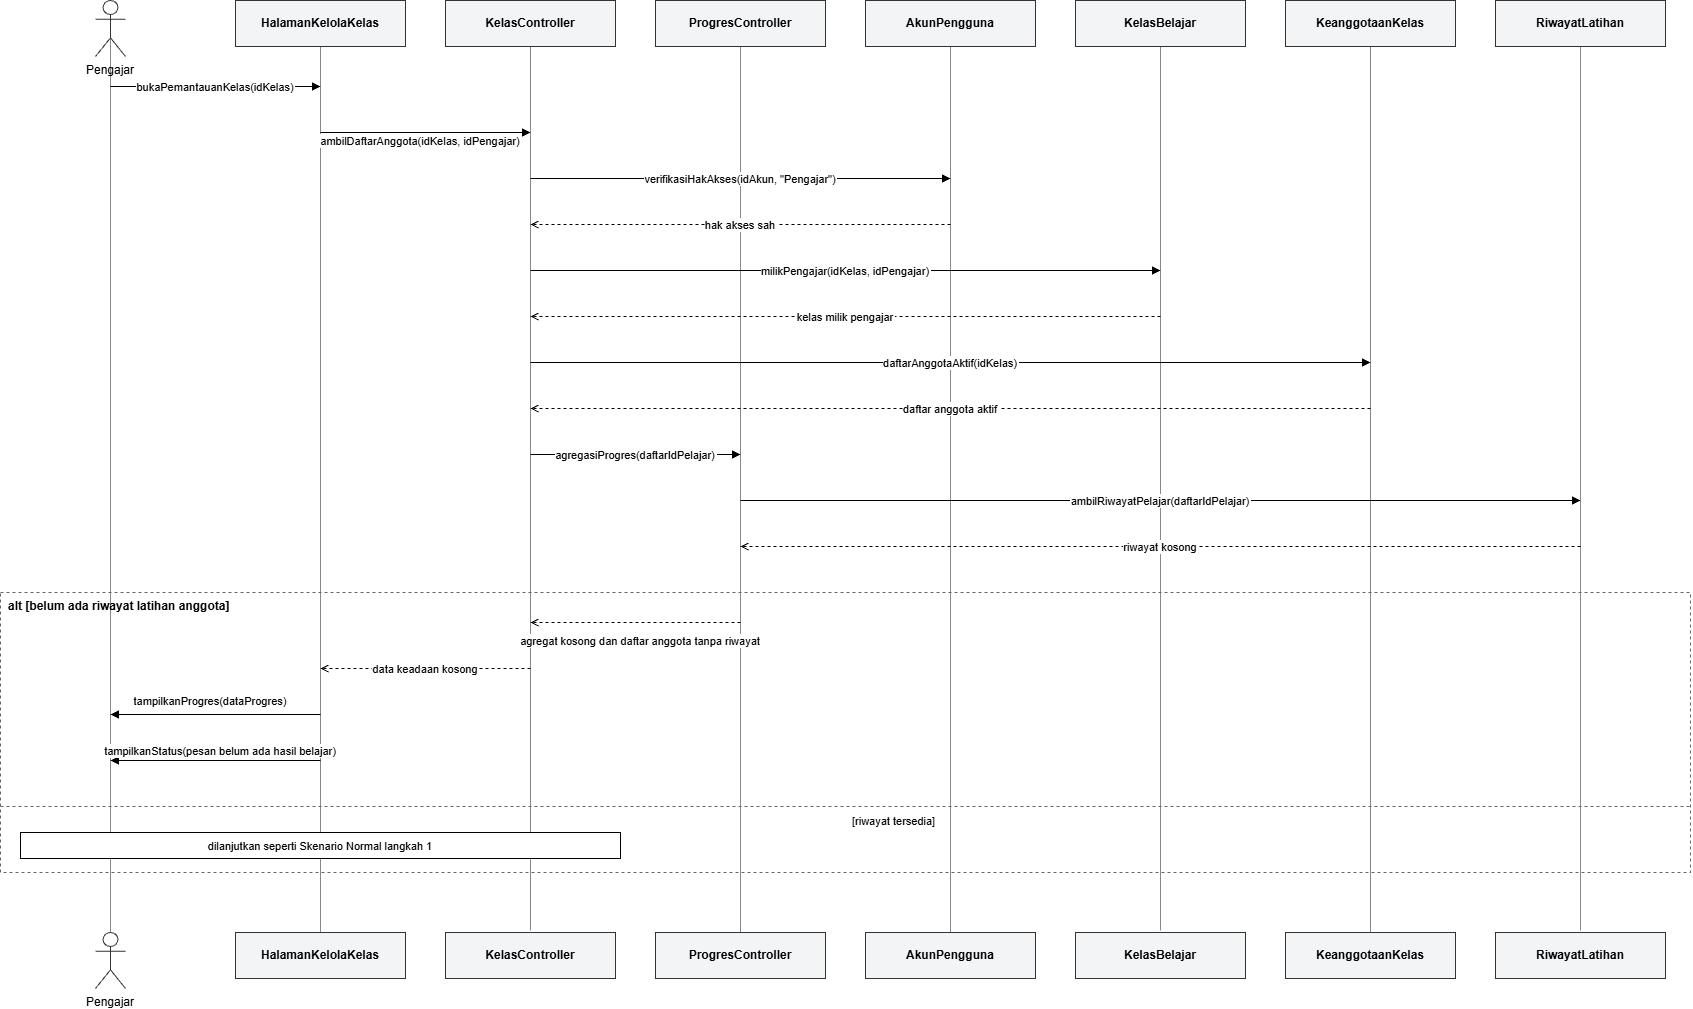

The diagram above was exported from draw.io. Its source (the exported page's mxGraphModel, read from the mxfile embedded in the PNG):
<mxGraphModel dx="1220" dy="730" grid="1" gridSize="10" guides="1" tooltips="1" connect="1" arrows="1" fold="1" page="1" pageScale="1" pageWidth="2000" pageHeight="2000" math="0" shadow="0">
  <root>
    <mxCell id="0" />
    <mxCell id="1" parent="0" />
    <mxCell id="79" edge="1" parent="1" source="88" style="endArrow=none;strokeColor=#888888;exitX=0.5;exitY=0.5;exitDx=0;exitDy=0;exitPerimeter=0;" target="89" value="">
      <mxGeometry relative="1" as="geometry">
        <mxPoint x="110" y="112" as="sourcePoint" />
        <mxPoint x="110" y="942" as="targetPoint" />
      </mxGeometry>
    </mxCell>
    <mxCell id="80" edge="1" parent="1" source="90" style="endArrow=none;strokeColor=#888888;exitX=0.5;exitY=1;exitDx=0;exitDy=0;entryX=0.5;entryY=0;entryDx=0;entryDy=0;" target="91" value="">
      <mxGeometry relative="1" as="geometry">
        <mxPoint x="320" y="112" as="sourcePoint" />
        <mxPoint x="320" y="942" as="targetPoint" />
      </mxGeometry>
    </mxCell>
    <mxCell id="81" edge="1" parent="1" source="92" style="endArrow=none;strokeColor=#888888;exitX=0.5;exitY=1;exitDx=0;exitDy=0;" value="">
      <mxGeometry relative="1" as="geometry">
        <mxPoint x="530" y="112" as="sourcePoint" />
        <mxPoint x="530" y="950" as="targetPoint" />
      </mxGeometry>
    </mxCell>
    <mxCell id="82" edge="1" parent="1" source="94" style="endArrow=none;strokeColor=#888888;exitX=0.5;exitY=1;exitDx=0;exitDy=0;entryX=0.5;entryY=0;entryDx=0;entryDy=0;" target="95" value="">
      <mxGeometry relative="1" as="geometry">
        <mxPoint x="740" y="112" as="sourcePoint" />
        <mxPoint x="740" y="942" as="targetPoint" />
      </mxGeometry>
    </mxCell>
    <mxCell id="83" edge="1" parent="1" source="96" style="endArrow=none;strokeColor=#888888;exitX=0.5;exitY=1;exitDx=0;exitDy=0;entryX=0.5;entryY=0;entryDx=0;entryDy=0;" target="97" value="">
      <mxGeometry relative="1" as="geometry">
        <mxPoint x="950" y="112" as="sourcePoint" />
        <mxPoint x="950" y="942" as="targetPoint" />
      </mxGeometry>
    </mxCell>
    <mxCell id="84" edge="1" parent="1" source="98" style="endArrow=none;strokeColor=#888888;exitX=0.5;exitY=1;exitDx=0;exitDy=0;" value="">
      <mxGeometry relative="1" as="geometry">
        <mxPoint x="1160" y="112" as="sourcePoint" />
        <mxPoint x="1160" y="950" as="targetPoint" />
      </mxGeometry>
    </mxCell>
    <mxCell id="85" edge="1" parent="1" source="100" style="endArrow=none;strokeColor=#888888;exitX=0.5;exitY=1;exitDx=0;exitDy=0;rounded=0;curved=0;entryX=0.5;entryY=0;entryDx=0;entryDy=0;" target="101" value="">
      <mxGeometry relative="1" as="geometry">
        <mxPoint x="1370" y="112" as="sourcePoint" />
        <mxPoint x="1370" y="942" as="targetPoint" />
      </mxGeometry>
    </mxCell>
    <mxCell id="86" edge="1" parent="1" source="102" style="endArrow=none;strokeColor=#888888;" value="">
      <mxGeometry relative="1" as="geometry">
        <mxPoint x="1580" y="112" as="sourcePoint" />
        <mxPoint x="1580" y="950" as="targetPoint" />
      </mxGeometry>
    </mxCell>
    <mxCell id="87" parent="1" style="rounded=0;fillColor=none;strokeColor=#666666;dashed=1;align=left;verticalAlign=top;spacingLeft=6;fontStyle=1;fontSize=12;" value="alt [belum ada riwayat latihan anggota]" vertex="1">
      <mxGeometry height="280" width="1690" y="612" as="geometry" />
    </mxCell>
    <mxCell id="88" parent="1" style="shape=umlActor;verticalLabelPosition=bottom;verticalAlign=top;html=0;outlineConnect=0;fillColor=#ffffff;strokeColor=#333333;" value="Pengajar" vertex="1">
      <mxGeometry height="56" width="30" x="95" y="20" as="geometry" />
    </mxCell>
    <mxCell id="89" parent="1" style="shape=umlActor;verticalLabelPosition=bottom;verticalAlign=top;html=0;outlineConnect=0;fillColor=#ffffff;strokeColor=#333333;" value="Pengajar" vertex="1">
      <mxGeometry height="56" width="30" x="95" y="952" as="geometry" />
    </mxCell>
    <mxCell id="90" parent="1" style="rounded=0;whiteSpace=wrap;html=0;fillColor=#f3f4f6;strokeColor=#333333;fontStyle=1;" value="HalamanKelolaKelas" vertex="1">
      <mxGeometry height="46" width="170" x="235" y="20" as="geometry" />
    </mxCell>
    <mxCell id="91" parent="1" style="rounded=0;whiteSpace=wrap;html=0;fillColor=#f3f4f6;strokeColor=#333333;fontStyle=1;" value="HalamanKelolaKelas" vertex="1">
      <mxGeometry height="46" width="170" x="235" y="952" as="geometry" />
    </mxCell>
    <mxCell id="92" parent="1" style="rounded=0;whiteSpace=wrap;html=0;fillColor=#f3f4f6;strokeColor=#333333;fontStyle=1;" value="KelasController" vertex="1">
      <mxGeometry height="46" width="170" x="445" y="20" as="geometry" />
    </mxCell>
    <mxCell id="93" parent="1" style="rounded=0;whiteSpace=wrap;html=0;fillColor=#f3f4f6;strokeColor=#333333;fontStyle=1;" value="KelasController" vertex="1">
      <mxGeometry height="46" width="170" x="445" y="952" as="geometry" />
    </mxCell>
    <mxCell id="94" parent="1" style="rounded=0;whiteSpace=wrap;html=0;fillColor=#f3f4f6;strokeColor=#333333;fontStyle=1;" value="ProgresController" vertex="1">
      <mxGeometry height="46" width="170" x="655" y="20" as="geometry" />
    </mxCell>
    <mxCell id="95" parent="1" style="rounded=0;whiteSpace=wrap;html=0;fillColor=#f3f4f6;strokeColor=#333333;fontStyle=1;" value="ProgresController" vertex="1">
      <mxGeometry height="46" width="170" x="655" y="952" as="geometry" />
    </mxCell>
    <mxCell id="96" parent="1" style="rounded=0;whiteSpace=wrap;html=0;fillColor=#f3f4f6;strokeColor=#333333;fontStyle=1;" value="AkunPengguna" vertex="1">
      <mxGeometry height="46" width="170" x="865" y="20" as="geometry" />
    </mxCell>
    <mxCell id="97" parent="1" style="rounded=0;whiteSpace=wrap;html=0;fillColor=#f3f4f6;strokeColor=#333333;fontStyle=1;" value="AkunPengguna" vertex="1">
      <mxGeometry height="46" width="170" x="865" y="952" as="geometry" />
    </mxCell>
    <mxCell id="98" parent="1" style="rounded=0;whiteSpace=wrap;html=0;fillColor=#f3f4f6;strokeColor=#333333;fontStyle=1;" value="KelasBelajar" vertex="1">
      <mxGeometry height="46" width="170" x="1075" y="20" as="geometry" />
    </mxCell>
    <mxCell id="99" parent="1" style="rounded=0;whiteSpace=wrap;html=0;fillColor=#f3f4f6;strokeColor=#333333;fontStyle=1;" value="KelasBelajar" vertex="1">
      <mxGeometry height="46" width="170" x="1075" y="952" as="geometry" />
    </mxCell>
    <mxCell id="100" parent="1" style="rounded=0;whiteSpace=wrap;html=0;fillColor=#f3f4f6;strokeColor=#333333;fontStyle=1;" value="KeanggotaanKelas" vertex="1">
      <mxGeometry height="46" width="170" x="1285" y="20" as="geometry" />
    </mxCell>
    <mxCell id="101" parent="1" style="rounded=0;whiteSpace=wrap;html=0;fillColor=#f3f4f6;strokeColor=#333333;fontStyle=1;" value="KeanggotaanKelas" vertex="1">
      <mxGeometry height="46" width="170" x="1285" y="952" as="geometry" />
    </mxCell>
    <mxCell id="102" parent="1" style="rounded=0;whiteSpace=wrap;html=0;fillColor=#f3f4f6;strokeColor=#333333;fontStyle=1;" value="RiwayatLatihan" vertex="1">
      <mxGeometry height="46" width="170" x="1495" y="20" as="geometry" />
    </mxCell>
    <mxCell id="103" parent="1" style="rounded=0;whiteSpace=wrap;html=0;fillColor=#f3f4f6;strokeColor=#333333;fontStyle=1;" value="RiwayatLatihan" vertex="1">
      <mxGeometry height="46" width="170" x="1495" y="952" as="geometry" />
    </mxCell>
    <mxCell id="104" edge="1" parent="1" style="endArrow=block;endFill=1;fontSize=11;" value="bukaPemantauanKelas(idKelas)">
      <mxGeometry relative="1" as="geometry">
        <mxPoint x="110" y="106" as="sourcePoint" />
        <mxPoint x="320" y="106" as="targetPoint" />
      </mxGeometry>
    </mxCell>
    <mxCell id="105" edge="1" parent="1" style="endArrow=block;endFill=1;fontSize=11;" value="ambilDaftarAnggota(idKelas, idPengajar)">
      <mxGeometry relative="1" x="-0.0476" y="-8" as="geometry">
        <mxPoint as="offset" />
        <mxPoint x="320" y="152" as="sourcePoint" />
        <mxPoint x="530" y="152" as="targetPoint" />
      </mxGeometry>
    </mxCell>
    <mxCell id="106" edge="1" parent="1" style="endArrow=block;endFill=1;fontSize=11;" value="verifikasiHakAkses(idAkun, &quot;Pengajar&quot;)">
      <mxGeometry relative="1" as="geometry">
        <mxPoint x="530" y="198" as="sourcePoint" />
        <mxPoint x="950" y="198" as="targetPoint" />
      </mxGeometry>
    </mxCell>
    <mxCell id="107" edge="1" parent="1" style="dashed=1;endArrow=open;fontSize=11;" value="hak akses sah">
      <mxGeometry relative="1" as="geometry">
        <mxPoint x="950" y="244" as="sourcePoint" />
        <mxPoint x="530" y="244" as="targetPoint" />
      </mxGeometry>
    </mxCell>
    <mxCell id="108" edge="1" parent="1" style="endArrow=block;endFill=1;fontSize=11;" value="milikPengajar(idKelas, idPengajar)">
      <mxGeometry relative="1" as="geometry">
        <mxPoint x="530" y="290" as="sourcePoint" />
        <mxPoint x="1160" y="290" as="targetPoint" />
      </mxGeometry>
    </mxCell>
    <mxCell id="109" edge="1" parent="1" style="dashed=1;endArrow=open;fontSize=11;" value="kelas milik pengajar">
      <mxGeometry relative="1" as="geometry">
        <mxPoint x="1160" y="336" as="sourcePoint" />
        <mxPoint x="530" y="336" as="targetPoint" />
      </mxGeometry>
    </mxCell>
    <mxCell id="110" edge="1" parent="1" style="endArrow=block;endFill=1;fontSize=11;" value="daftarAnggotaAktif(idKelas)">
      <mxGeometry relative="1" as="geometry">
        <mxPoint x="530" y="382" as="sourcePoint" />
        <mxPoint x="1370" y="382" as="targetPoint" />
      </mxGeometry>
    </mxCell>
    <mxCell id="111" edge="1" parent="1" style="dashed=1;endArrow=open;fontSize=11;" value="daftar anggota aktif">
      <mxGeometry relative="1" as="geometry">
        <mxPoint x="1370" y="428" as="sourcePoint" />
        <mxPoint x="530" y="428" as="targetPoint" />
      </mxGeometry>
    </mxCell>
    <mxCell id="112" edge="1" parent="1" style="endArrow=block;endFill=1;fontSize=11;" value="agregasiProgres(daftarIdPelajar)">
      <mxGeometry relative="1" as="geometry">
        <mxPoint x="530" y="474" as="sourcePoint" />
        <mxPoint x="740" y="474" as="targetPoint" />
      </mxGeometry>
    </mxCell>
    <mxCell id="113" edge="1" parent="1" style="endArrow=block;endFill=1;fontSize=11;" value="ambilRiwayatPelajar(daftarIdPelajar)">
      <mxGeometry relative="1" as="geometry">
        <mxPoint x="740" y="520" as="sourcePoint" />
        <mxPoint x="1580" y="520" as="targetPoint" />
      </mxGeometry>
    </mxCell>
    <mxCell id="114" edge="1" parent="1" style="dashed=1;endArrow=open;fontSize=11;" value="riwayat kosong">
      <mxGeometry relative="1" as="geometry">
        <mxPoint x="1580" y="566" as="sourcePoint" />
        <mxPoint x="740" y="566" as="targetPoint" />
      </mxGeometry>
    </mxCell>
    <mxCell id="115" edge="1" parent="1" style="dashed=1;endArrow=open;fontSize=11;" value="agregat kosong dan daftar anggota tanpa riwayat">
      <mxGeometry relative="1" x="-0.0476" y="18" as="geometry">
        <mxPoint as="offset" />
        <mxPoint x="740" y="642" as="sourcePoint" />
        <mxPoint x="530" y="642" as="targetPoint" />
      </mxGeometry>
    </mxCell>
    <mxCell id="116" edge="1" parent="1" style="dashed=1;endArrow=open;fontSize=11;" value="data keadaan kosong">
      <mxGeometry relative="1" as="geometry">
        <mxPoint x="530" y="688" as="sourcePoint" />
        <mxPoint x="320" y="688" as="targetPoint" />
      </mxGeometry>
    </mxCell>
    <mxCell id="117" edge="1" parent="1" style="endArrow=block;endFill=1;fontSize=11;" value="tampilkanProgres(dataProgres)">
      <mxGeometry relative="1" x="0.0476" y="-14" as="geometry">
        <mxPoint as="offset" />
        <mxPoint x="320" y="734" as="sourcePoint" />
        <mxPoint x="110" y="734" as="targetPoint" />
      </mxGeometry>
    </mxCell>
    <mxCell id="118" edge="1" parent="1" style="endArrow=block;endFill=1;fontSize=11;" value="tampilkanStatus(pesan belum ada hasil belajar)">
      <mxGeometry relative="1" x="-0.0476" y="-10" as="geometry">
        <mxPoint as="offset" />
        <mxPoint x="320" y="780" as="sourcePoint" />
        <mxPoint x="110" y="780" as="targetPoint" />
      </mxGeometry>
    </mxCell>
    <mxCell id="119" edge="1" parent="1" style="dashed=1;endArrow=none;strokeColor=#666666;fontSize=11;align=left;" value="[riwayat tersedia]">
      <mxGeometry relative="1" x="0.0059" y="-14" as="geometry">
        <mxPoint as="offset" />
        <mxPoint y="826" as="sourcePoint" />
        <mxPoint x="1690" y="826" as="targetPoint" />
      </mxGeometry>
    </mxCell>
    <mxCell id="120" parent="1" style="rounded=0;fontSize=11;" value="dilanjutkan seperti Skenario Normal langkah 1" vertex="1">
      <mxGeometry height="26" width="600" x="20" y="852" as="geometry" />
    </mxCell>
  </root>
</mxGraphModel>